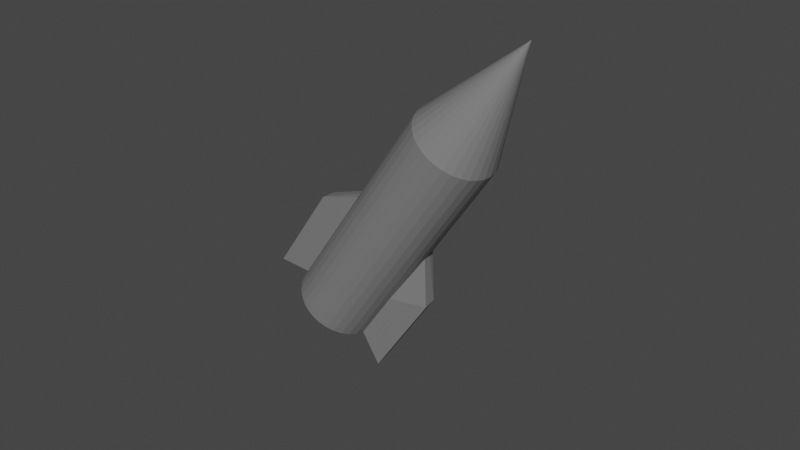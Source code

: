 # Source: Experiment_7.blend  (saved by Blender 2.83.19; exported with 4.5.12 LTS)
import bpy
from mathutils import Matrix  # noqa: F401  (used for matrix-valued properties, if any)

bpy.ops.wm.read_factory_settings(use_empty=True)
scene = bpy.context.scene
scene.name = 'Scene'

# ---- collections
col_collection = bpy.data.collections.new('Collection'); scene.collection.children.link(col_collection)

# ---- materials (node trees are filled in below, after node groups)
mat_material_001 = bpy.data.materials.new('Material.001')
mat_material_001.use_transparent_shadow = False
mat_smoke_domain_material_006 = bpy.data.materials.new('Smoke Domain Material.006')
mat_smoke_domain_material_006.use_transparent_shadow = False

# ---- material node trees
mat_material_001.use_nodes = True; mat_material_001.node_tree.nodes.clear()
_N = mat_material_001.node_tree.nodes; _L = mat_material_001.node_tree.links
n0 = _N.new('ShaderNodeBsdfPrincipled'); n0.name = 'Principled BSDF'; n0.location = (10, 300)
n0.distribution = 'GGX'
n0.subsurface_method = 'BURLEY'
n0.inputs[0].default_value = (0.2067, 0.2033, 0.2058, 1.0)
n0.inputs[3].default_value = 1.45
n0.inputs[27].default_value = (0.0, 0.0, 0.0, 1.0)
n0.inputs[28].default_value = 1.0
n1 = _N.new('ShaderNodeOutputMaterial'); n1.name = 'Material Output'; n1.location = (300, 300)
_L.new(n0.outputs[0], n1.inputs[0])
n1.is_active_output = True
mat_smoke_domain_material_006.use_nodes = True; mat_smoke_domain_material_006.node_tree.nodes.clear()
_N = mat_smoke_domain_material_006.node_tree.nodes; _L = mat_smoke_domain_material_006.node_tree.links
n0 = _N.new('ShaderNodeOutputMaterial'); n0.name = 'Material Output'; n0.location = (1200, 150)
n1 = _N.new('ShaderNodeVolumePrincipled'); n1.name = 'Principled Volume'; n1.location = (800, 150)
n1.inputs[2].default_value = 5.0
n1.inputs[8].default_value = 1.0
_L.new(n1.outputs[0], n0.inputs[1])
n0.is_active_output = True

# ---- world
world_world = bpy.data.worlds.new('World'); scene.world = world_world
world_world.use_nodes = True; world_world.node_tree.nodes.clear()
_N = world_world.node_tree.nodes; _L = world_world.node_tree.links
n0 = _N.new('ShaderNodeOutputWorld'); n0.name = 'World Output'; n0.location = (300, 300)
n1 = _N.new('ShaderNodeBackground'); n1.name = 'Background'; n1.location = (10, 300)
n1.inputs[0].default_value = (0.05088, 0.05088, 0.05088, 1.0)
_L.new(n1.outputs[0], n0.inputs[0])
n0.is_active_output = True
world_world.color = (0.05088, 0.05088, 0.05088)
world_world.use_sun_shadow = False
world_world.sun_shadow_jitter_overblur = 0.0

# ---- meshes
me_sphere = bpy.data.meshes.new('Sphere')
me_sphere.from_pydata([(0.0, 1.005, 0.58), (0.0, 1.005, -0.58), (0.196, 0.9853, 0.58), (0.196, 0.9853, -0.58), (0.3844, 0.9281, 0.58), (0.3844, 0.9281, -0.58), (0.5581, 0.8353, 0.58), (0.5581, 0.8353, -0.58), (0.7104, 0.7104, 0.58), (0.7104, 0.7104, -0.58), (0.8353, 0.5581, 0.58), (0.8353, 0.5581, -0.58), (0.9281, 0.3844, 0.58), (0.9281, 0.3844, -0.58), (1.69, 0.266, 0.6836), (0.9853, 0.196, -0.58), (1.723, -0.07005, 0.6836), (1.005, -6.155e-08, -0.58), (0.9853, -0.196, 0.58), (0.9853, -0.196, -0.58), (0.9281, -0.3844, 0.58), (0.9281, -0.3844, -0.58), (0.8353, -0.5581, 0.58), (0.8353, -0.5581, -0.58), (0.7104, -0.7104, 0.58), (0.7104, -0.7104, -0.58), (0.5581, -0.8353, 0.58), (0.5581, -0.8353, -0.58), (0.3844, -0.9281, 0.58), (0.3844, -0.9281, -0.58), (0.196, -0.9853, 0.58), (0.196, -0.9853, -0.58), (-6.962e-08, -1.005, 0.58), (-6.962e-08, -1.005, -0.58), (-0.196, -0.9853, 0.58), (-0.196, -0.9853, -0.58), (-0.3844, -0.9281, 0.58), (-0.3844, -0.9281, -0.58), (0.0, -1.014e-07, -1.16), (-0.5581, -0.8353, 0.58), (-0.5581, -0.8353, -0.58), (-0.7104, -0.7104, 0.58), (-0.7104, -0.7104, -0.58), (-0.8353, -0.5581, 0.58), (-0.8353, -0.5581, -0.58), (-0.9281, -0.3844, 0.58), (-0.9281, -0.3844, -0.58), (-0.9853, -0.196, 0.58), (-0.9853, -0.196, -0.58), (0.0, 1.005, -5.96e-08), (-1.723, -0.07005, 0.6836), (-1.005, 1.024e-07, -0.58), (-1.69, 0.266, 0.6836), (-0.9853, 0.196, -0.58), (-0.9281, 0.3844, 0.58), (-0.9281, 0.3844, -0.58), (-0.8353, 0.5581, 0.58), (-0.8353, 0.5581, -0.58), (-0.7104, 0.7104, 0.58), (-0.7104, 0.7104, -0.58), (-0.5581, 0.8353, 0.58), (-0.5581, 0.8353, -0.58), (-0.3844, 0.9281, 0.58), (-0.3844, 0.9281, -0.58), (-0.196, 0.9853, 0.58), (-0.196, 0.9853, -0.58), (0.196, 0.9853, -5.96e-08), (0.3844, 0.9281, -5.96e-08), (0.5581, 0.8353, -5.96e-08), (0.7104, 0.7104, -5.96e-08), (0.8353, 0.5581, -5.96e-08), (0.9281, 0.3844, -5.96e-08), (0.9853, 0.196, -5.96e-08), (1.005, -6.155e-08, -5.96e-08), (0.9853, -0.196, -5.96e-08), (0.9281, -0.3844, -5.96e-08), (0.8353, -0.5581, -5.96e-08), (0.7104, -0.7104, -5.96e-08), (0.5581, -0.8353, -5.96e-08), (0.3844, -0.9281, -5.96e-08), (0.196, -0.9853, -5.96e-08), (-6.962e-08, -1.005, -5.96e-08), (-0.196, -0.9853, -5.96e-08), (-0.3844, -0.9281, -5.96e-08), (-0.5581, -0.8353, -5.96e-08), (-0.7104, -0.7104, -5.96e-08), (-0.8353, -0.5581, -5.96e-08), (-0.9281, -0.3844, -5.96e-08), (-0.9853, -0.196, -5.96e-08), (-1.005, 1.024e-07, -5.96e-08), (-0.9853, 0.196, -5.96e-08), (-0.9281, 0.3844, -5.96e-08), (-0.8353, 0.5581, -5.96e-08), (-0.7104, 0.7104, -5.96e-08), (-0.5581, 0.8353, -5.96e-08), (-0.3844, 0.9281, -5.96e-08), (-0.196, 0.9853, -5.96e-08), (-0.5581, -0.8353, 0.29), (-0.3844, -0.9281, 0.29), (-0.196, -0.9853, 0.29), (-6.962e-08, -1.005, 0.29), (0.196, -0.9853, 0.29), (0.3844, -0.9281, 0.29), (-0.196, 0.9853, 0.29), (-0.3844, 0.9281, 0.29), (-0.5581, 0.8353, 0.29), (-0.7104, 0.7104, 0.29), (-0.8353, 0.5581, 0.29), (-0.9281, 0.3844, 0.29), (-1.69, 0.266, 0.1864), (-1.723, -0.07005, 0.1864), (-0.9853, -0.196, 0.29), (-0.9281, -0.3844, 0.29), (-0.8353, -0.5581, 0.29), (-0.7104, -0.7104, 0.29), (0.5581, -0.8353, 0.29), (0.7104, -0.7104, 0.29), (0.8353, -0.5581, 0.29), (0.9281, -0.3844, 0.29), (0.9853, -0.196, 0.29), (1.723, -0.07005, 0.1864), (1.69, 0.266, 0.1864), (0.9281, 0.3844, 0.29), (0.8353, 0.5581, 0.29), (0.7104, 0.7104, 0.29), (0.5581, 0.8353, 0.29), (0.3844, 0.9281, 0.29), (0.196, 0.9853, 0.29), (0.0, 1.005, 0.29), (0.0, 1.005, -0.29), (0.196, 0.9853, -0.29), (0.3844, 0.9281, -0.29), (0.5581, 0.8353, -0.29), (0.7104, 0.7104, -0.29), (0.8353, 0.5581, -0.29), (0.9281, 0.3844, -0.29), (0.9853, 0.196, -0.29), (1.005, -6.155e-08, -0.29), (0.9853, -0.196, -0.29), (0.9281, -0.3844, -0.29), (0.8353, -0.5581, -0.29), (0.7104, -0.7104, -0.29), (0.5581, -0.8353, -0.29), (0.3844, -0.9281, -0.29), (0.196, -0.9853, -0.29), (-6.962e-08, -1.005, -0.29), (-0.196, -0.9853, -0.29), (-0.3844, -0.9281, -0.29), (-0.5581, -0.8353, -0.29), (-0.7104, -0.7104, -0.29), (-0.8353, -0.5581, -0.29), (-0.9281, -0.3844, -0.29), (-0.9853, -0.196, -0.29), (-1.005, 1.024e-07, -0.29), (-0.9853, 0.196, -0.29), (-0.9281, 0.3844, -0.29), (-0.8353, 0.5581, -0.29), (-0.7104, 0.7104, -0.29), (-0.5581, 0.8353, -0.29), (-0.3844, 0.9281, -0.29), (-0.196, 0.9853, -0.29)], [], [(38, 1, 3), (128, 0, 2, 127), (142, 78, 79, 143), (38, 3, 5), (127, 2, 4, 126), (143, 79, 80, 144), (38, 5, 7), (126, 4, 6, 125), (144, 80, 81, 145), (38, 7, 9), (125, 6, 8, 124), (145, 81, 82, 146), (38, 9, 11), (124, 8, 10, 123), (129, 49, 66, 130), (38, 11, 13), (123, 10, 12, 122), (130, 66, 67, 131), (38, 13, 15), (122, 12, 14, 121), (131, 67, 68, 132), (38, 15, 17), (121, 14, 16, 120), (132, 68, 69, 133), (38, 17, 19), (120, 16, 18, 119), (133, 69, 70, 134), (38, 19, 21), (119, 18, 20, 118), (134, 70, 71, 135), (38, 21, 23), (118, 20, 22, 117), (135, 71, 72, 136), (38, 23, 25), (117, 22, 24, 116), (136, 72, 73, 137), (38, 25, 27), (116, 24, 26, 115), (137, 73, 74, 138), (38, 27, 29), (115, 26, 28, 102), (138, 74, 75, 139), (38, 29, 31), (102, 28, 30, 101), (139, 75, 76, 140), (38, 31, 33), (101, 30, 32, 100), (140, 76, 77, 141), (38, 33, 35), (100, 32, 34, 99), (141, 77, 78, 142), (38, 35, 37), (99, 34, 36, 98), (146, 82, 83, 147), (38, 37, 40), (98, 36, 39, 97), (147, 83, 84, 148), (38, 40, 42), (97, 39, 41, 114), (148, 84, 85, 149), (38, 42, 44), (114, 41, 43, 113), (149, 85, 86, 150), (38, 44, 46), (113, 43, 45, 112), (150, 86, 87, 151), (38, 46, 48), (112, 45, 47, 111), (151, 87, 88, 152), (38, 48, 51), (111, 47, 50, 110), (152, 88, 89, 153), (38, 51, 53), (110, 50, 52, 109), (153, 89, 90, 154), (38, 53, 55), (109, 52, 54, 108), (154, 90, 91, 155), (38, 55, 57), (108, 54, 56, 107), (155, 91, 92, 156), (38, 57, 59), (107, 56, 58, 106), (156, 92, 93, 157), (38, 59, 61), (106, 58, 60, 105), (157, 93, 94, 158), (38, 61, 63), (105, 60, 62, 104), (158, 94, 95, 159), (38, 63, 65), (104, 62, 64, 103), (159, 95, 96, 160), (38, 65, 1), (103, 64, 0, 128), (160, 96, 49, 129), (96, 103, 128, 49), (95, 104, 103, 96), (94, 105, 104, 95), (93, 106, 105, 94), (92, 107, 106, 93), (91, 108, 107, 92), (90, 109, 108, 91), (89, 110, 109, 90), (88, 111, 110, 89), (87, 112, 111, 88), (86, 113, 112, 87), (85, 114, 113, 86), (84, 97, 114, 85), (83, 98, 97, 84), (82, 99, 98, 83), (81, 100, 99, 82), (80, 101, 100, 81), (79, 102, 101, 80), (78, 115, 102, 79), (77, 116, 115, 78), (76, 117, 116, 77), (75, 118, 117, 76), (74, 119, 118, 75), (73, 120, 119, 74), (72, 121, 120, 73), (71, 122, 121, 72), (70, 123, 122, 71), (69, 124, 123, 70), (68, 125, 124, 69), (67, 126, 125, 68), (66, 127, 126, 67), (49, 128, 127, 66), (65, 160, 129, 1), (63, 159, 160, 65), (61, 158, 159, 63), (59, 157, 158, 61), (57, 156, 157, 59), (55, 155, 156, 57), (53, 154, 155, 55), (51, 153, 154, 53), (48, 152, 153, 51), (46, 151, 152, 48), (44, 150, 151, 46), (42, 149, 150, 44), (40, 148, 149, 42), (37, 147, 148, 40), (35, 146, 147, 37), (25, 141, 142, 27), (23, 140, 141, 25), (21, 139, 140, 23), (19, 138, 139, 21), (17, 137, 138, 19), (15, 136, 137, 17), (13, 135, 136, 15), (11, 134, 135, 13), (9, 133, 134, 11), (7, 132, 133, 9), (5, 131, 132, 7), (3, 130, 131, 5), (1, 129, 130, 3), (33, 145, 146, 35), (31, 144, 145, 33), (29, 143, 144, 31), (27, 142, 143, 29)])
_uv = me_sphere.uv_layers.new(name='UVMap')
_uv.uv.foreach_set('vector', [0.7344, 0.0, 0.75, 0.3333, 0.7188, 0.3333, 0.75, 0.5833, 0.75, 0.6667, 0.7188, 0.6667, 0.7188, 0.5833, 0.3438, 0.4167, 0.3438, 0.5, 0.3125, 0.5, 0.3125, 0.4167, 0.7031, 0.0, 0.7188, 0.3333, 0.6875, 0.3333, 0.7188, 0.5833, 0.7188, 0.6667, 0.6875, 0.6667, 0.6875, 0.5833, 0.3125, 0.4167, 0.3125, 0.5, 0.2812, 0.5, 0.2812, 0.4167, 0.6719, 0.0, 0.6875, 0.3333, 0.6562, 0.3333, 0.6875, 0.5833, 0.6875, 0.6667, 0.6562, 0.6667, 0.6562, 0.5833, 0.2812, 0.4167, 0.2812, 0.5, 0.25, 0.5, 0.25, 0.4167, 0.6406, 0.0, 0.6562, 0.3333, 0.625, 0.3333, 0.6562, 0.5833, 0.6562, 0.6667, 0.625, 0.6667, 0.625, 0.5833, 0.25, 0.4167, 0.25, 0.5, 0.2188, 0.5, 0.2188, 0.4167, 0.6094, 0.0, 0.625, 0.3333, 0.5938, 0.3333, 0.625, 0.5833, 0.625, 0.6667, 0.5938, 0.6667, 0.5938, 0.5833, 0.75, 0.4167, 0.75, 0.5, 0.7188, 0.5, 0.7188, 0.4167, 0.5781, 0.0, 0.5938, 0.3333, 0.5625, 0.3333, 0.5938, 0.5833, 0.5938, 0.6667, 0.5625, 0.6667, 0.5625, 0.5833, 0.7188, 0.4167, 0.7188, 0.5, 0.6875, 0.5, 0.6875, 0.4167, 0.5469, 0.0, 0.5625, 0.3333, 0.5312, 0.3333, 0.5625, 0.5833, 0.5625, 0.6667, 0.5312, 0.6667, 0.5312, 0.5833, 0.6875, 0.4167, 0.6875, 0.5, 0.6562, 0.5, 0.6562, 0.4167, 0.5156, 0.0, 0.5312, 0.3333, 0.5, 0.3333, 0.5312, 0.5833, 0.5312, 0.6667, 0.5, 0.6667, 0.5, 0.5833, 0.6562, 0.4167, 0.6562, 0.5, 0.625, 0.5, 0.625, 0.4167, 0.4844, 0.0, 0.5, 0.3333, 0.4688, 0.3333, 0.5, 0.5833, 0.5, 0.6667, 0.4688, 0.6667, 0.4688, 0.5833, 0.625, 0.4167, 0.625, 0.5, 0.5938, 0.5, 0.5938, 0.4167, 0.4531, 0.0, 0.4688, 0.3333, 0.4375, 0.3333, 0.4688, 0.5833, 0.4688, 0.6667, 0.4375, 0.6667, 0.4375, 0.5833, 0.5938, 0.4167, 0.5938, 0.5, 0.5625, 0.5, 0.5625, 0.4167, 0.4219, 0.0, 0.4375, 0.3333, 0.4062, 0.3333, 0.4375, 0.5833, 0.4375, 0.6667, 0.4062, 0.6667, 0.4062, 0.5833, 0.5625, 0.4167, 0.5625, 0.5, 0.5312, 0.5, 0.5312, 0.4167, 0.3906, 0.0, 0.4062, 0.3333, 0.375, 0.3333, 0.4062, 0.5833, 0.4062, 0.6667, 0.375, 0.6667, 0.375, 0.5833, 0.5312, 0.4167, 0.5312, 0.5, 0.5, 0.5, 0.5, 0.4167, 0.3594, 0.0, 0.375, 0.3333, 0.3438, 0.3333, 0.375, 0.5833, 0.375, 0.6667, 0.3438, 0.6667, 0.3438, 0.5833, 0.5, 0.4167, 0.5, 0.5, 0.4688, 0.5, 0.4688, 0.4167, 0.3281, 0.0, 0.3438, 0.3333, 0.3125, 0.3333, 0.3438, 0.5833, 0.3438, 0.6667, 0.3125, 0.6667, 0.3125, 0.5833, 0.4688, 0.4167, 0.4688, 0.5, 0.4375, 0.5, 0.4375, 0.4167, 0.2969, 0.0, 0.3125, 0.3333, 0.2812, 0.3333, 0.3125, 0.5833, 0.3125, 0.6667, 0.2812, 0.6667, 0.2812, 0.5833, 0.4375, 0.4167, 0.4375, 0.5, 0.4062, 0.5, 0.4062, 0.4167, 0.2656, 0.0, 0.2812, 0.3333, 0.25, 0.3333, 0.2812, 0.5833, 0.2812, 0.6667, 0.25, 0.6667, 0.25, 0.5833, 0.4062, 0.4167, 0.4062, 0.5, 0.375, 0.5, 0.375, 0.4167, 0.2344, 0.0, 0.25, 0.3333, 0.2188, 0.3333, 0.25, 0.5833, 0.25, 0.6667, 0.2188, 0.6667, 0.2188, 0.5833, 0.375, 0.4167, 0.375, 0.5, 0.3438, 0.5, 0.3438, 0.4167, 0.2031, 0.0, 0.2188, 0.3333, 0.1875, 0.3333, 0.2188, 0.5833, 0.2188, 0.6667, 0.1875, 0.6667, 0.1875, 0.5833, 0.2188, 0.4167, 0.2188, 0.5, 0.1875, 0.5, 0.1875, 0.4167, 0.1719, 0.0, 0.1875, 0.3333, 0.1562, 0.3333, 0.1875, 0.5833, 0.1875, 0.6667, 0.1562, 0.6667, 0.1562, 0.5833, 0.1875, 0.4167, 0.1875, 0.5, 0.1562, 0.5, 0.1562, 0.4167, 0.1406, 0.0, 0.1562, 0.3333, 0.125, 0.3333, 0.1562, 0.5833, 0.1562, 0.6667, 0.125, 0.6667, 0.125, 0.5833, 0.1562, 0.4167, 0.1562, 0.5, 0.125, 0.5, 0.125, 0.4167, 0.1094, 0.0, 0.125, 0.3333, 0.09375, 0.3333, 0.125, 0.5833, 0.125, 0.6667, 0.09375, 0.6667, 0.09375, 0.5833, 0.125, 0.4167, 0.125, 0.5, 0.09375, 0.5, 0.09375, 0.4167, 0.07812, 0.0, 0.09375, 0.3333, 0.0625, 0.3333, 0.09375, 0.5833, 0.09375, 0.6667, 0.0625, 0.6667, 0.0625, 0.5833, 0.09375, 0.4167, 0.09375, 0.5, 0.0625, 0.5, 0.0625, 0.4167, 0.04688, 0.0, 0.0625, 0.3333, 0.03125, 0.3333, 0.0625, 0.5833, 0.0625, 0.6667, 0.03125, 0.6667, 0.03125, 0.5833, 0.0625, 0.4167, 0.0625, 0.5, 0.03125, 0.5, 0.03125, 0.4167, 0.01562, 0.0, 0.03125, 0.3333, 0.0, 0.3333, 0.03125, 0.5833, 0.03125, 0.6667, 0.0, 0.6667, 0.0, 0.5833, 0.03125, 0.4167, 0.03125, 0.5, 0.0, 0.5, 0.0, 0.4167, 0.9844, 0.0, 1.0, 0.3333, 0.9688, 0.3333, 1.0, 0.5833, 1.0, 0.6667, 0.9688, 0.6667, 0.9688, 0.5833, 1.0, 0.4167, 1.0, 0.5, 0.9688, 0.5, 0.9688, 0.4167, 0.9531, 0.0, 0.9688, 0.3333, 0.9375, 0.3333, 0.9688, 0.5833, 0.9688, 0.6667, 0.9375, 0.6667, 0.9375, 0.5833, 0.9688, 0.4167, 0.9688, 0.5, 0.9375, 0.5, 0.9375, 0.4167, 0.9219, 0.0, 0.9375, 0.3333, 0.9062, 0.3333, 0.9375, 0.5833, 0.9375, 0.6667, 0.9062, 0.6667, 0.9062, 0.5833, 0.9375, 0.4167, 0.9375, 0.5, 0.9062, 0.5, 0.9062, 0.4167, 0.8906, 0.0, 0.9062, 0.3333, 0.875, 0.3333, 0.9062, 0.5833, 0.9062, 0.6667, 0.875, 0.6667, 0.875, 0.5833, 0.9062, 0.4167, 0.9062, 0.5, 0.875, 0.5, 0.875, 0.4167, 0.8594, 0.0, 0.875, 0.3333, 0.8438, 0.3333, 0.875, 0.5833, 0.875, 0.6667, 0.8438, 0.6667, 0.8438, 0.5833, 0.875, 0.4167, 0.875, 0.5, 0.8438, 0.5, 0.8438, 0.4167, 0.8281, 0.0, 0.8438, 0.3333, 0.8125, 0.3333, 0.8438, 0.5833, 0.8438, 0.6667, 0.8125, 0.6667, 0.8125, 0.5833, 0.8438, 0.4167, 0.8438, 0.5, 0.8125, 0.5, 0.8125, 0.4167, 0.7969, 0.0, 0.8125, 0.3333, 0.7812, 0.3333, 0.8125, 0.5833, 0.8125, 0.6667, 0.7812, 0.6667, 0.7812, 0.5833, 0.8125, 0.4167, 0.8125, 0.5, 0.7812, 0.5, 0.7812, 0.4167, 0.7656, 0.0, 0.7812, 0.3333, 0.75, 0.3333, 0.7812, 0.5833, 0.7812, 0.6667, 0.75, 0.6667, 0.75, 0.5833, 0.7812, 0.4167, 0.7812, 0.5, 0.75, 0.5, 0.75, 0.4167, 0.7812, 0.5, 0.7812, 0.5833, 0.75, 0.5833, 0.75, 0.5, 0.8125, 0.5, 0.8125, 0.5833, 0.7812, 0.5833, 0.7812, 0.5, 0.8438, 0.5, 0.8438, 0.5833, 0.8125, 0.5833, 0.8125, 0.5, 0.875, 0.5, 0.875, 0.5833, 0.8438, 0.5833, 0.8438, 0.5, 0.9062, 0.5, 0.9062, 0.5833, 0.875, 0.5833, 0.875, 0.5, 0.9375, 0.5, 0.9375, 0.5833, 0.9062, 0.5833, 0.9062, 0.5, 0.9688, 0.5, 0.9688, 0.5833, 0.9375, 0.5833, 0.9375, 0.5, 1.0, 0.5, 1.0, 0.5833, 0.9688, 0.5833, 0.9688, 0.5, 0.03125, 0.5, 0.03125, 0.5833, 0.0, 0.5833, 0.0, 0.5, 0.0625, 0.5, 0.0625, 0.5833, 0.03125, 0.5833, 0.03125, 0.5, 0.09375, 0.5, 0.09375, 0.5833, 0.0625, 0.5833, 0.0625, 0.5, 0.125, 0.5, 0.125, 0.5833, 0.09375, 0.5833, 0.09375, 0.5, 0.1562, 0.5, 0.1562, 0.5833, 0.125, 0.5833, 0.125, 0.5, 0.1875, 0.5, 0.1875, 0.5833, 0.1562, 0.5833, 0.1562, 0.5, 0.2188, 0.5, 0.2188, 0.5833, 0.1875, 0.5833, 0.1875, 0.5, 0.25, 0.5, 0.25, 0.5833, 0.2188, 0.5833, 0.2188, 0.5, 0.2812, 0.5, 0.2812, 0.5833, 0.25, 0.5833, 0.25, 0.5, 0.3125, 0.5, 0.3125, 0.5833, 0.2812, 0.5833, 0.2812, 0.5, 0.3438, 0.5, 0.3438, 0.5833, 0.3125, 0.5833, 0.3125, 0.5, 0.375, 0.5, 0.375, 0.5833, 0.3438, 0.5833, 0.3438, 0.5, 0.4062, 0.5, 0.4062, 0.5833, 0.375, 0.5833, 0.375, 0.5, 0.4375, 0.5, 0.4375, 0.5833, 0.4062, 0.5833, 0.4062, 0.5, 0.4688, 0.5, 0.4688, 0.5833, 0.4375, 0.5833, 0.4375, 0.5, 0.5, 0.5, 0.5, 0.5833, 0.4688, 0.5833, 0.4688, 0.5, 0.5312, 0.5, 0.5312, 0.5833, 0.5, 0.5833, 0.5, 0.5, 0.5625, 0.5, 0.5625, 0.5833, 0.5312, 0.5833, 0.5312, 0.5, 0.5938, 0.5, 0.5938, 0.5833, 0.5625, 0.5833, 0.5625, 0.5, 0.625, 0.5, 0.625, 0.5833, 0.5938, 0.5833, 0.5938, 0.5, 0.6562, 0.5, 0.6562, 0.5833, 0.625, 0.5833, 0.625, 0.5, 0.6875, 0.5, 0.6875, 0.5833, 0.6562, 0.5833, 0.6562, 0.5, 0.7188, 0.5, 0.7188, 0.5833, 0.6875, 0.5833, 0.6875, 0.5, 0.75, 0.5, 0.75, 0.5833, 0.7188, 0.5833, 0.7188, 0.5, 0.7812, 0.3333, 0.7812, 0.4167, 0.75, 0.4167, 0.75, 0.3333, 0.8125, 0.3333, 0.8125, 0.4167, 0.7812, 0.4167, 0.7812, 0.3333, 0.8438, 0.3333, 0.8438, 0.4167, 0.8125, 0.4167, 0.8125, 0.3333, 0.875, 0.3333, 0.875, 0.4167, 0.8438, 0.4167, 0.8438, 0.3333, 0.9062, 0.3333, 0.9062, 0.4167, 0.875, 0.4167, 0.875, 0.3333, 0.9375, 0.3333, 0.9375, 0.4167, 0.9062, 0.4167, 0.9062, 0.3333, 0.9688, 0.3333, 0.9688, 0.4167, 0.9375, 0.4167, 0.9375, 0.3333, 1.0, 0.3333, 1.0, 0.4167, 0.9688, 0.4167, 0.9688, 0.3333, 0.03125, 0.3333, 0.03125, 0.4167, 0.0, 0.4167, 0.0, 0.3333, 0.0625, 0.3333, 0.0625, 0.4167, 0.03125, 0.4167, 0.03125, 0.3333, 0.09375, 0.3333, 0.09375, 0.4167, 0.0625, 0.4167, 0.0625, 0.3333, 0.125, 0.3333, 0.125, 0.4167, 0.09375, 0.4167, 0.09375, 0.3333, 0.1562, 0.3333, 0.1562, 0.4167, 0.125, 0.4167, 0.125, 0.3333, 0.1875, 0.3333, 0.1875, 0.4167, 0.1562, 0.4167, 0.1562, 0.3333, 0.2188, 0.3333, 0.2188, 0.4167, 0.1875, 0.4167, 0.1875, 0.3333, 0.375, 0.3333, 0.375, 0.4167, 0.3438, 0.4167, 0.3438, 0.3333, 0.4062, 0.3333, 0.4062, 0.4167, 0.375, 0.4167, 0.375, 0.3333, 0.4375, 0.3333, 0.4375, 0.4167, 0.4062, 0.4167, 0.4062, 0.3333, 0.4688, 0.3333, 0.4688, 0.4167, 0.4375, 0.4167, 0.4375, 0.3333, 0.5, 0.3333, 0.5, 0.4167, 0.4688, 0.4167, 0.4688, 0.3333, 0.5312, 0.3333, 0.5312, 0.4167, 0.5, 0.4167, 0.5, 0.3333, 0.5625, 0.3333, 0.5625, 0.4167, 0.5312, 0.4167, 0.5312, 0.3333, 0.5938, 0.3333, 0.5938, 0.4167, 0.5625, 0.4167, 0.5625, 0.3333, 0.625, 0.3333, 0.625, 0.4167, 0.5938, 0.4167, 0.5938, 0.3333, 0.6562, 0.3333, 0.6562, 0.4167, 0.625, 0.4167, 0.625, 0.3333, 0.6875, 0.3333, 0.6875, 0.4167, 0.6562, 0.4167, 0.6562, 0.3333, 0.7188, 0.3333, 0.7188, 0.4167, 0.6875, 0.4167, 0.6875, 0.3333, 0.75, 0.3333, 0.75, 0.4167, 0.7188, 0.4167, 0.7188, 0.3333, 0.25, 0.3333, 0.25, 0.4167, 0.2188, 0.4167, 0.2188, 0.3333, 0.2812, 0.3333, 0.2812, 0.4167, 0.25, 0.4167, 0.25, 0.3333, 0.3125, 0.3333, 0.3125, 0.4167, 0.2812, 0.4167, 0.2812, 0.3333, 0.3438, 0.3333, 0.3438, 0.4167, 0.3125, 0.4167, 0.3125, 0.3333])
me_sphere.materials.append(mat_material_001)
me_sphere.use_remesh_fix_poles = True
me_sphere.use_remesh_preserve_attributes = False
me_sphere.use_mirror_vertex_groups = False
me_sphere.update()
me_icosphere_003 = bpy.data.meshes.new('Icosphere.003')
me_icosphere_003.from_pydata([(0.0, 0.0, -1.0), (0.7236, -0.5257, -0.4472), (-0.2764, -0.8506, -0.4472), (-0.8944, 0.0, -0.4472), (-0.2764, 0.8506, -0.4472), (0.7236, 0.5257, -0.4472), (0.2764, -0.8506, 0.4472), (-0.7236, -0.5257, 0.4472), (-0.7236, 0.5257, 0.4472), (0.2764, 0.8506, 0.4472), (0.8944, 0.0, 0.4472), (0.0, 0.0, 1.0), (-0.1625, -0.5, -0.8507), (0.4253, -0.309, -0.8507), (0.2629, -0.809, -0.5257), (0.8506, 0.0, -0.5257), (0.4253, 0.309, -0.8507), (-0.5257, 0.0, -0.8507), (-0.6882, -0.5, -0.5257), (-0.1625, 0.5, -0.8507), (-0.6882, 0.5, -0.5257), (0.2629, 0.809, -0.5257), (0.9511, -0.309, 0.0), (0.9511, 0.309, 0.0), (0.0, -1.0, 0.0), (0.5878, -0.809, 0.0), (-0.9511, -0.309, 0.0), (-0.5878, -0.809, 0.0), (-0.5878, 0.809, 0.0), (-0.9511, 0.309, 0.0), (0.5878, 0.809, 0.0), (0.0, 1.0, 0.0), (0.6882, -0.5, 0.5257), (-0.2629, -0.809, 0.5257), (-0.8506, 0.0, 0.5257), (-0.2629, 0.809, 0.5257), (0.6882, 0.5, 0.5257), (0.1625, -0.5, 0.8507), (0.5257, 0.0, 0.8507), (-0.4253, -0.309, 0.8507), (-0.4253, 0.309, 0.8507), (0.1625, 0.5, 0.8507)], [], [(0, 13, 12), (1, 13, 15), (0, 12, 17), (0, 17, 19), (0, 19, 16), (1, 15, 22), (2, 14, 24), (3, 18, 26), (4, 20, 28), (5, 21, 30), (1, 22, 25), (2, 24, 27), (3, 26, 29), (4, 28, 31), (5, 30, 23), (6, 32, 37), (7, 33, 39), (8, 34, 40), (9, 35, 41), (10, 36, 38), (38, 41, 11), (38, 36, 41), (36, 9, 41), (41, 40, 11), (41, 35, 40), (35, 8, 40), (40, 39, 11), (40, 34, 39), (34, 7, 39), (39, 37, 11), (39, 33, 37), (33, 6, 37), (37, 38, 11), (37, 32, 38), (32, 10, 38), (23, 36, 10), (23, 30, 36), (30, 9, 36), (31, 35, 9), (31, 28, 35), (28, 8, 35), (29, 34, 8), (29, 26, 34), (26, 7, 34), (27, 33, 7), (27, 24, 33), (24, 6, 33), (25, 32, 6), (25, 22, 32), (22, 10, 32), (30, 31, 9), (30, 21, 31), (21, 4, 31), (28, 29, 8), (28, 20, 29), (20, 3, 29), (26, 27, 7), (26, 18, 27), (18, 2, 27), (24, 25, 6), (24, 14, 25), (14, 1, 25), (22, 23, 10), (22, 15, 23), (15, 5, 23), (16, 21, 5), (16, 19, 21), (19, 4, 21), (19, 20, 4), (19, 17, 20), (17, 3, 20), (17, 18, 3), (17, 12, 18), (12, 2, 18), (15, 16, 5), (15, 13, 16), (13, 0, 16), (12, 14, 2), (12, 13, 14), (13, 1, 14)])
_uv = me_icosphere_003.uv_layers.new(name='UVMap')
_uv.uv.foreach_set('vector', [0.8182, 0.0, 0.7727, 0.07873, 0.8636, 0.07873, 0.7273, 0.1575, 0.6818, 0.07873, 0.6364, 0.1575, 0.09091, 0.0, 0.04545, 0.07873, 0.1364, 0.07873, 0.2727, 0.0, 0.2273, 0.07873, 0.3182, 0.07873, 0.4545, 0.0, 0.4091, 0.07873, 0.5, 0.07873, 0.7273, 0.1575, 0.6364, 0.1575, 0.6818, 0.2362, 0.9091, 0.1575, 0.8182, 0.1575, 0.8636, 0.2362, 0.1818, 0.1575, 0.09091, 0.1575, 0.1364, 0.2362, 0.3636, 0.1575, 0.2727, 0.1575, 0.3182, 0.2362, 0.5455, 0.1575, 0.4545, 0.1575, 0.5, 0.2362, 0.7273, 0.1575, 0.6818, 0.2362, 0.7727, 0.2362, 0.9091, 0.1575, 0.8636, 0.2362, 0.9545, 0.2362, 0.1818, 0.1575, 0.1364, 0.2362, 0.2273, 0.2362, 0.3636, 0.1575, 0.3182, 0.2362, 0.4091, 0.2362, 0.5455, 0.1575, 0.5, 0.2362, 0.5909, 0.2362, 0.8182, 0.3149, 0.7273, 0.3149, 0.7727, 0.3937, 1.0, 0.3149, 0.9091, 0.3149, 0.9545, 0.3937, 0.2727, 0.3149, 0.1818, 0.3149, 0.2273, 0.3937, 0.4545, 0.3149, 0.3636, 0.3149, 0.4091, 0.3937, 0.6364, 0.3149, 0.5455, 0.3149, 0.5909, 0.3937, 0.5909, 0.3937, 0.5, 0.3937, 0.5455, 0.4724, 0.5909, 0.3937, 0.5455, 0.3149, 0.5, 0.3937, 0.5455, 0.3149, 0.4545, 0.3149, 0.5, 0.3937, 0.4091, 0.3937, 0.3182, 0.3937, 0.3636, 0.4724, 0.4091, 0.3937, 0.3636, 0.3149, 0.3182, 0.3937, 0.3636, 0.3149, 0.2727, 0.3149, 0.3182, 0.3937, 0.2273, 0.3937, 0.1364, 0.3937, 0.1818, 0.4724, 0.2273, 0.3937, 0.1818, 0.3149, 0.1364, 0.3937, 0.1818, 0.3149, 0.09091, 0.3149, 0.1364, 0.3937, 0.9545, 0.3937, 0.8636, 0.3937, 0.9091, 0.4724, 0.9545, 0.3937, 0.9091, 0.3149, 0.8636, 0.3937, 0.9091, 0.3149, 0.8182, 0.3149, 0.8636, 0.3937, 0.7727, 0.3937, 0.6818, 0.3937, 0.7273, 0.4724, 0.7727, 0.3937, 0.7273, 0.3149, 0.6818, 0.3937, 0.7273, 0.3149, 0.6364, 0.3149, 0.6818, 0.3937, 0.5909, 0.2362, 0.5455, 0.3149, 0.6364, 0.3149, 0.5909, 0.2362, 0.5, 0.2362, 0.5455, 0.3149, 0.5, 0.2362, 0.4545, 0.3149, 0.5455, 0.3149, 0.4091, 0.2362, 0.3636, 0.3149, 0.4545, 0.3149, 0.4091, 0.2362, 0.3182, 0.2362, 0.3636, 0.3149, 0.3182, 0.2362, 0.2727, 0.3149, 0.3636, 0.3149, 0.2273, 0.2362, 0.1818, 0.3149, 0.2727, 0.3149, 0.2273, 0.2362, 0.1364, 0.2362, 0.1818, 0.3149, 0.1364, 0.2362, 0.09091, 0.3149, 0.1818, 0.3149, 0.9545, 0.2362, 0.9091, 0.3149, 1.0, 0.3149, 0.9545, 0.2362, 0.8636, 0.2362, 0.9091, 0.3149, 0.8636, 0.2362, 0.8182, 0.3149, 0.9091, 0.3149, 0.7727, 0.2362, 0.7273, 0.3149, 0.8182, 0.3149, 0.7727, 0.2362, 0.6818, 0.2362, 0.7273, 0.3149, 0.6818, 0.2362, 0.6364, 0.3149, 0.7273, 0.3149, 0.5, 0.2362, 0.4091, 0.2362, 0.4545, 0.3149, 0.5, 0.2362, 0.4545, 0.1575, 0.4091, 0.2362, 0.4545, 0.1575, 0.3636, 0.1575, 0.4091, 0.2362, 0.3182, 0.2362, 0.2273, 0.2362, 0.2727, 0.3149, 0.3182, 0.2362, 0.2727, 0.1575, 0.2273, 0.2362, 0.2727, 0.1575, 0.1818, 0.1575, 0.2273, 0.2362, 0.1364, 0.2362, 0.04545, 0.2362, 0.09091, 0.3149, 0.1364, 0.2362, 0.09091, 0.1575, 0.04545, 0.2362, 0.09091, 0.1575, 0.0, 0.1575, 0.04545, 0.2362, 0.8636, 0.2362, 0.7727, 0.2362, 0.8182, 0.3149, 0.8636, 0.2362, 0.8182, 0.1575, 0.7727, 0.2362, 0.8182, 0.1575, 0.7273, 0.1575, 0.7727, 0.2362, 0.6818, 0.2362, 0.5909, 0.2362, 0.6364, 0.3149, 0.6818, 0.2362, 0.6364, 0.1575, 0.5909, 0.2362, 0.6364, 0.1575, 0.5455, 0.1575, 0.5909, 0.2362, 0.5, 0.07873, 0.4545, 0.1575, 0.5455, 0.1575, 0.5, 0.07873, 0.4091, 0.07873, 0.4545, 0.1575, 0.4091, 0.07873, 0.3636, 0.1575, 0.4545, 0.1575, 0.3182, 0.07873, 0.2727, 0.1575, 0.3636, 0.1575, 0.3182, 0.07873, 0.2273, 0.07873, 0.2727, 0.1575, 0.2273, 0.07873, 0.1818, 0.1575, 0.2727, 0.1575, 0.1364, 0.07873, 0.09091, 0.1575, 0.1818, 0.1575, 0.1364, 0.07873, 0.04545, 0.07873, 0.09091, 0.1575, 0.04545, 0.07873, 0.0, 0.1575, 0.09091, 0.1575, 0.6364, 0.1575, 0.5909, 0.07873, 0.5455, 0.1575, 0.6364, 0.1575, 0.6818, 0.07873, 0.5909, 0.07873, 0.6818, 0.07873, 0.6364, 0.0, 0.5909, 0.07873, 0.8636, 0.07873, 0.8182, 0.1575, 0.9091, 0.1575, 0.8636, 0.07873, 0.7727, 0.07873, 0.8182, 0.1575, 0.7727, 0.07873, 0.7273, 0.1575, 0.8182, 0.1575])
me_icosphere_003.use_remesh_fix_poles = True
me_icosphere_003.use_remesh_preserve_attributes = False
me_icosphere_003.use_mirror_vertex_groups = False
me_icosphere_003.update()
me_cube = bpy.data.meshes.new('Cube')
me_cube.from_pydata([(-1.0, -1.0, -1.0), (-1.0, -1.0, 1.0), (-1.0, 1.0, -1.0), (-1.0, 1.0, 1.0), (1.0, -1.0, -1.0), (1.0, -1.0, 1.0), (1.0, 1.0, -1.0), (1.0, 1.0, 1.0)], [], [(0, 1, 3, 2), (2, 3, 7, 6), (6, 7, 5, 4), (4, 5, 1, 0), (2, 6, 4, 0), (7, 3, 1, 5)])
_uv = me_cube.uv_layers.new(name='UVMap')
_uv.uv.foreach_set('vector', [0.375, 0.0, 0.625, 0.0, 0.625, 0.25, 0.375, 0.25, 0.375, 0.25, 0.625, 0.25, 0.625, 0.5, 0.375, 0.5, 0.375, 0.5, 0.625, 0.5, 0.625, 0.75, 0.375, 0.75, 0.375, 0.75, 0.625, 0.75, 0.625, 1.0, 0.375, 1.0, 0.125, 0.5, 0.375, 0.5, 0.375, 0.75, 0.125, 0.75, 0.625, 0.5, 0.875, 0.5, 0.875, 0.75, 0.625, 0.75])
me_cube.materials.append(mat_smoke_domain_material_006)
me_cube.use_remesh_fix_poles = True
me_cube.use_remesh_preserve_attributes = False
me_cube.use_mirror_vertex_groups = False
me_cube.update()

# ---- objects
ob_sphere = bpy.data.objects.new('Sphere', me_sphere)
ob_icosphere = bpy.data.objects.new('Icosphere', me_icosphere_003)
ob_field = bpy.data.objects.new('Field', None)
ob_smoke_domain = bpy.data.objects.new('Smoke Domain', me_cube)

# ---- transforms, parenting, visibility, modifiers, constraints
ob_sphere.location = (0.7028, 0.01008, -0.2186)
ob_sphere.rotation_euler = (0.02787, 0.5896, 0.0638)
ob_sphere.scale = (1.0, 1.0, -5.058)
ob_sphere.lineart.crease_threshold = 0.0
ob_icosphere.location = (-0.5794, -0.00749, -2.133)
ob_icosphere.rotation_euler = (0.02787, 0.5896, 0.0638)
ob_icosphere.scale = (0.9505, 0.9505, 0.9505)
ob_icosphere.lineart.crease_threshold = 0.0
_m = ob_icosphere.modifiers.new('Fluid', 'FLUID')
_m.fluid_type = 'FLOW'
ob_field.location = (0.9437, 0.01271, 0.1704)
ob_field.rotation_euler = (-0.02779, 3.727, 0.06365)
ob_field.scale = (1.198, 1.198, 1.198)
ob_field.empty_display_type = 'SINGLE_ARROW'
ob_field.lineart.crease_threshold = 0.0
ob_smoke_domain.location = (-1.1, -0.0153, -2.881)
ob_smoke_domain.rotation_euler = (0.02787, 0.5896, 0.0638)
ob_smoke_domain.scale = (1.091, 1.152, 2.848)
ob_smoke_domain.display_type = 'WIRE'
ob_smoke_domain.lineart.crease_threshold = 0.0
_m = ob_smoke_domain.modifiers.new('Fluid', 'FLUID')
_m.fluid_type = 'DOMAIN'

# ---- collection membership
col_collection.objects.link(ob_sphere)
col_collection.objects.link(ob_icosphere)
col_collection.objects.link(ob_field)
col_collection.objects.link(ob_smoke_domain)

# ---- scene / render settings (as saved in the file)
scene.frame_start = 1; scene.frame_end = 250; scene.frame_set(5)
scene.render.engine = 'BLENDER_EEVEE_NEXT'
scene.cycles.use_denoising = False
scene.cycles.samples = 128
scene.cycles.sampling_pattern = 'TABULATED_SOBOL'
scene.cycles.use_adaptive_sampling = False
scene.cycles.use_light_tree = False
scene.view_settings.view_transform = 'Filmic'
bpy.context.view_layer.update()

# ---- added for rendering (the .blend has no active camera and no usable light): camera, sun
cam_auto = bpy.data.cameras.new('AutoCamera')
cam_auto.lens = 50.0
cam_auto.sensor_width = 36.0
cam_auto.clip_end = 1000.0
ob_auto_camera = bpy.data.objects.new('AutoCamera', cam_auto)
scene.collection.objects.link(ob_auto_camera)
ob_auto_camera.location = (14.6641, -16.5322, 10.8899)
ob_auto_camera.rotation_euler = (1.09748, -7.21219e-08, 0.694738)
scene.camera = ob_auto_camera
light_auto_sun = bpy.data.lights.new('AutoSun', 'SUN')
light_auto_sun.energy = 3.0
light_auto_sun.angle = 0.0523599
ob_auto_sun = bpy.data.objects.new('AutoSun', light_auto_sun)
scene.collection.objects.link(ob_auto_sun)
ob_auto_sun.rotation_euler = (0.872665, 0.174533, 0.523599)
bpy.context.view_layer.update()
